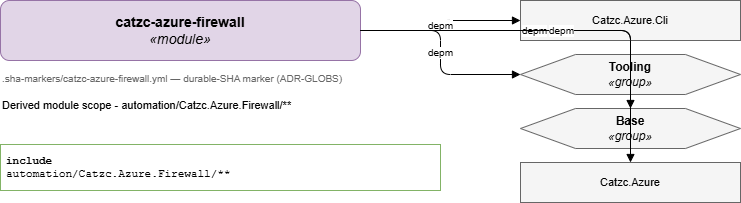

The diagram above was exported from draw.io. Its source (the exported page's mxGraphModel, read from the mxfile embedded in the PNG):
<mxGraphModel dx="1250" dy="542" grid="1" gridSize="10" guides="1" tooltips="1" connect="1" arrows="1" fold="1" page="1" pageScale="1" pageWidth="1169" pageHeight="826" math="0" shadow="0">
  <root>
    <mxCell id="0" />
    <mxCell id="1" parent="0" />
    <mxCell id="title" parent="1" style="rounded=1;whiteSpace=wrap;html=1;fontSize=14;fillColor=#e1d5e7;strokeColor=#9673a6;" value="&lt;b&gt;catzc-azure-firewall&lt;/b&gt;&lt;br&gt;&lt;i&gt;&amp;#171;module&amp;#187;&lt;/i&gt;" vertex="1">
      <mxGeometry height="60" width="360" x="40" y="40" as="geometry" />
    </mxCell>
    <mxCell id="marker" parent="1" style="text;html=1;align=left;verticalAlign=top;fontSize=10;fontColor=#666666;" value=".sha-markers/catzc-azure-firewall.yml &amp;#8212; durable-SHA marker (ADR-GLOBS)" vertex="1">
      <mxGeometry height="20" width="360" x="40" y="106" as="geometry" />
    </mxCell>
    <mxCell id="description" parent="1" style="text;html=1;whiteSpace=wrap;align=left;verticalAlign=top;fontSize=11;" value="Derived module scope - automation/Catzc.Azure.Firewall/**" vertex="1">
      <mxGeometry height="40" width="440" x="40" y="132" as="geometry" />
    </mxCell>
    <mxCell id="include" parent="1" style="rounded=0;whiteSpace=wrap;html=1;align=left;verticalAlign=top;fontFamily=Courier New;fontSize=11;spacing=6; fillColor=#f8fff8;strokeColor=#82b366;" value="&lt;b&gt;include&lt;/b&gt;&lt;br&gt;automation/Catzc.Azure.Firewall/**" vertex="1">
      <mxGeometry height="46" width="440" x="40" y="184" as="geometry" />
    </mxCell>
    <mxCell id="dep-0" parent="1" style="rounded=0;whiteSpace=wrap;html=1;fillColor=#f5f5f5;strokeColor=#666666;fontSize=11;" value="Catzc.Azure.Cli" vertex="1">
      <mxGeometry height="40" width="220" x="560" y="40" as="geometry" />
    </mxCell>
    <mxCell id="edge-dep-0" edge="1" parent="1" source="title" style="edgeStyle=orthogonalEdgeStyle;rounded=1;html=1;fontSize=10;endArrow=block;" target="dep-0" value="depm">
      <mxGeometry relative="1" as="geometry" />
    </mxCell>
    <mxCell id="dep-1" parent="1" style="shape=hexagon;perimeter=hexagonPerimeter2;whiteSpace=wrap;html=1;fillColor=#f5f5f5;strokeColor=#666666;" value="&lt;b&gt;Tooling&lt;/b&gt;&lt;br&gt;&lt;i&gt;&amp;#171;group&amp;#187;&lt;/i&gt;" vertex="1">
      <mxGeometry height="40" width="220" x="560" y="94" as="geometry" />
    </mxCell>
    <mxCell id="edge-dep-1" edge="1" parent="1" source="title" style="edgeStyle=orthogonalEdgeStyle;rounded=1;html=1;fontSize=10;endArrow=block;" target="dep-1" value="depm">
      <mxGeometry relative="1" as="geometry" />
    </mxCell>
    <mxCell id="dep-2" parent="1" style="shape=hexagon;perimeter=hexagonPerimeter2;whiteSpace=wrap;html=1;fillColor=#f5f5f5;strokeColor=#666666;" value="&lt;b&gt;Base&lt;/b&gt;&lt;br&gt;&lt;i&gt;&amp;#171;group&amp;#187;&lt;/i&gt;" vertex="1">
      <mxGeometry height="40" width="220" x="560" y="148" as="geometry" />
    </mxCell>
    <mxCell id="edge-dep-2" edge="1" parent="1" source="title" style="edgeStyle=orthogonalEdgeStyle;rounded=1;html=1;fontSize=10;endArrow=block;" target="dep-2" value="depm">
      <mxGeometry relative="1" as="geometry" />
    </mxCell>
    <mxCell id="dep-3" parent="1" style="rounded=0;whiteSpace=wrap;html=1;fillColor=#f5f5f5;strokeColor=#666666;fontSize=11;" value="Catzc.Azure" vertex="1">
      <mxGeometry height="40" width="220" x="560" y="202" as="geometry" />
    </mxCell>
    <mxCell id="edge-dep-3" edge="1" parent="1" source="title" style="edgeStyle=orthogonalEdgeStyle;rounded=1;html=1;fontSize=10;endArrow=block;" target="dep-3" value="depm">
      <mxGeometry relative="1" as="geometry" />
    </mxCell>
  </root>
</mxGraphModel>